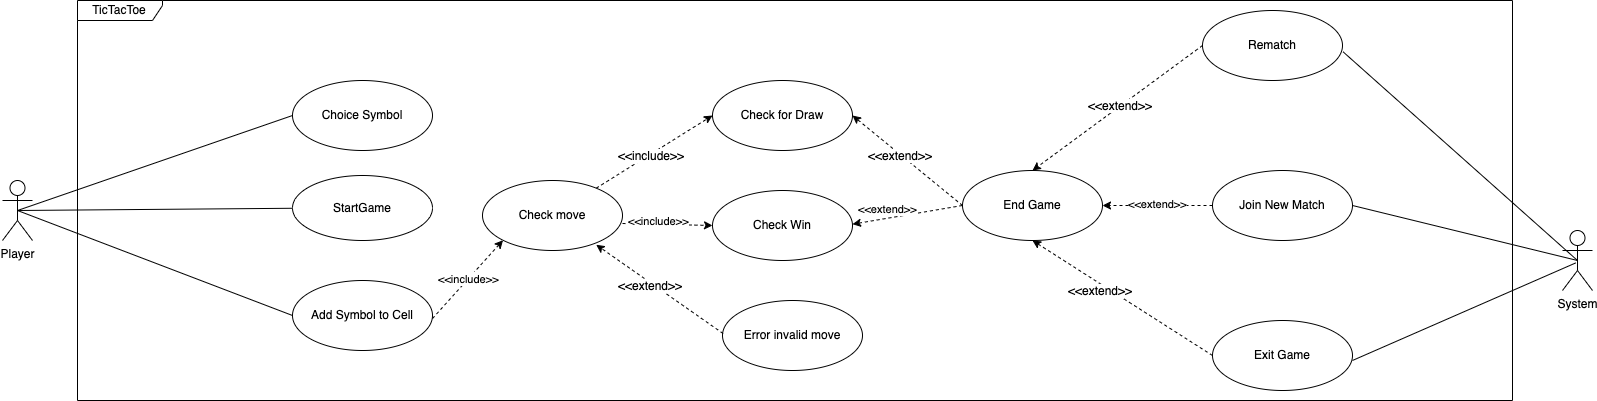

The diagram above was exported from draw.io. Its source (the exported page's mxGraphModel, read from the mxfile embedded in the PNG):
<mxGraphModel dx="508" dy="972" grid="1" gridSize="10" guides="1" tooltips="1" connect="1" arrows="1" fold="1" page="1" pageScale="1" pageWidth="850" pageHeight="1100" math="0" shadow="0">
  <root>
    <mxCell id="0" />
    <mxCell id="1" parent="0" />
    <mxCell id="xhv2ztlLnUZOspHfJ9jt-10" style="rounded=0;orthogonalLoop=1;jettySize=auto;html=1;endArrow=none;startFill=0;exitX=0.5;exitY=0.5;exitDx=0;exitDy=0;exitPerimeter=0;" parent="1" source="xhv2ztlLnUZOspHfJ9jt-4" target="xhv2ztlLnUZOspHfJ9jt-6" edge="1">
      <mxGeometry relative="1" as="geometry" />
    </mxCell>
    <mxCell id="4BmYnbC2oDa6x7x3Otg5-23" style="rounded=0;orthogonalLoop=1;jettySize=auto;html=1;entryX=0;entryY=0.5;entryDx=0;entryDy=0;endArrow=none;startFill=0;exitX=0.5;exitY=0.5;exitDx=0;exitDy=0;exitPerimeter=0;" edge="1" parent="1" source="xhv2ztlLnUZOspHfJ9jt-4" target="4BmYnbC2oDa6x7x3Otg5-10">
      <mxGeometry relative="1" as="geometry" />
    </mxCell>
    <mxCell id="4BmYnbC2oDa6x7x3Otg5-24" style="rounded=0;orthogonalLoop=1;jettySize=auto;html=1;exitX=0.5;exitY=0.5;exitDx=0;exitDy=0;exitPerimeter=0;entryX=0;entryY=0.5;entryDx=0;entryDy=0;endArrow=none;startFill=0;" edge="1" parent="1">
      <mxGeometry relative="1" as="geometry">
        <mxPoint x="65.00000000000023" y="470.0000000000002" as="sourcePoint" />
        <mxPoint x="339.99999999999636" y="574.9999999999998" as="targetPoint" />
      </mxGeometry>
    </mxCell>
    <mxCell id="xhv2ztlLnUZOspHfJ9jt-4" value="Player" style="shape=umlActor;verticalLabelPosition=bottom;verticalAlign=top;html=1;" parent="1" vertex="1">
      <mxGeometry x="50" y="440" width="30" height="60" as="geometry" />
    </mxCell>
    <mxCell id="xhv2ztlLnUZOspHfJ9jt-6" value="StartGame" style="ellipse;whiteSpace=wrap;html=1;" parent="1" vertex="1">
      <mxGeometry x="340" y="435" width="140" height="65" as="geometry" />
    </mxCell>
    <mxCell id="xhv2ztlLnUZOspHfJ9jt-7" value="Add Symbol to Cell" style="ellipse;whiteSpace=wrap;html=1;" parent="1" vertex="1">
      <mxGeometry x="340" y="540" width="140" height="70" as="geometry" />
    </mxCell>
    <mxCell id="xhv2ztlLnUZOspHfJ9jt-8" value="Check Win" style="ellipse;whiteSpace=wrap;html=1;" parent="1" vertex="1">
      <mxGeometry x="760" y="450" width="140" height="70" as="geometry" />
    </mxCell>
    <mxCell id="xhv2ztlLnUZOspHfJ9jt-15" value="End Game" style="ellipse;whiteSpace=wrap;html=1;" parent="1" vertex="1">
      <mxGeometry x="1010" y="430" width="140" height="70" as="geometry" />
    </mxCell>
    <mxCell id="xhv2ztlLnUZOspHfJ9jt-17" value="Check for Draw" style="ellipse;whiteSpace=wrap;html=1;" parent="1" vertex="1">
      <mxGeometry x="760" y="340" width="140" height="70" as="geometry" />
    </mxCell>
    <mxCell id="4BmYnbC2oDa6x7x3Otg5-2" style="edgeStyle=orthogonalEdgeStyle;rounded=0;orthogonalLoop=1;jettySize=auto;html=1;exitX=0.5;exitY=1;exitDx=0;exitDy=0;" edge="1" parent="1" source="xhv2ztlLnUZOspHfJ9jt-7" target="xhv2ztlLnUZOspHfJ9jt-7">
      <mxGeometry relative="1" as="geometry" />
    </mxCell>
    <mxCell id="4BmYnbC2oDa6x7x3Otg5-6" value="Rematch" style="ellipse;whiteSpace=wrap;html=1;" vertex="1" parent="1">
      <mxGeometry x="1250" y="270" width="140" height="70" as="geometry" />
    </mxCell>
    <mxCell id="4BmYnbC2oDa6x7x3Otg5-8" value="Join New Match" style="ellipse;whiteSpace=wrap;html=1;" vertex="1" parent="1">
      <mxGeometry x="1260" y="430" width="140" height="70" as="geometry" />
    </mxCell>
    <mxCell id="4BmYnbC2oDa6x7x3Otg5-9" value="Exit Game" style="ellipse;whiteSpace=wrap;html=1;" vertex="1" parent="1">
      <mxGeometry x="1260" y="580" width="140" height="70" as="geometry" />
    </mxCell>
    <mxCell id="4BmYnbC2oDa6x7x3Otg5-10" value="Choice Symbol" style="ellipse;whiteSpace=wrap;html=1;" vertex="1" parent="1">
      <mxGeometry x="340" y="340" width="140" height="70" as="geometry" />
    </mxCell>
    <mxCell id="4BmYnbC2oDa6x7x3Otg5-12" value="Error invalid move" style="ellipse;whiteSpace=wrap;html=1;" vertex="1" parent="1">
      <mxGeometry x="770" y="560" width="140" height="70" as="geometry" />
    </mxCell>
    <mxCell id="4BmYnbC2oDa6x7x3Otg5-19" style="rounded=0;orthogonalLoop=1;jettySize=auto;html=1;entryX=0;entryY=0.5;entryDx=0;entryDy=0;dashed=1;" edge="1" parent="1" source="4BmYnbC2oDa6x7x3Otg5-13" target="xhv2ztlLnUZOspHfJ9jt-17">
      <mxGeometry relative="1" as="geometry" />
    </mxCell>
    <mxCell id="4BmYnbC2oDa6x7x3Otg5-13" value="Check move" style="ellipse;whiteSpace=wrap;html=1;" vertex="1" parent="1">
      <mxGeometry x="530" y="440" width="140" height="70" as="geometry" />
    </mxCell>
    <mxCell id="4BmYnbC2oDa6x7x3Otg5-15" style="edgeStyle=orthogonalEdgeStyle;rounded=0;orthogonalLoop=1;jettySize=auto;html=1;exitX=0.5;exitY=1;exitDx=0;exitDy=0;" edge="1" parent="1" source="4BmYnbC2oDa6x7x3Otg5-13" target="4BmYnbC2oDa6x7x3Otg5-13">
      <mxGeometry relative="1" as="geometry" />
    </mxCell>
    <mxCell id="4BmYnbC2oDa6x7x3Otg5-21" style="rounded=0;orthogonalLoop=1;jettySize=auto;html=1;entryX=0;entryY=0.5;entryDx=0;entryDy=0;dashed=1;" edge="1" parent="1" target="xhv2ztlLnUZOspHfJ9jt-8">
      <mxGeometry relative="1" as="geometry">
        <mxPoint x="670" y="483" as="sourcePoint" />
        <mxPoint x="786" y="410" as="targetPoint" />
      </mxGeometry>
    </mxCell>
    <mxCell id="4BmYnbC2oDa6x7x3Otg5-22" style="rounded=0;orthogonalLoop=1;jettySize=auto;html=1;entryX=0.812;entryY=0.918;entryDx=0;entryDy=0;dashed=1;entryPerimeter=0;exitX=-0.006;exitY=0.117;exitDx=0;exitDy=0;exitPerimeter=0;" edge="1" parent="1" source="4BmYnbC2oDa6x7x3Otg5-34" target="4BmYnbC2oDa6x7x3Otg5-13">
      <mxGeometry relative="1" as="geometry">
        <mxPoint x="640" y="510" as="sourcePoint" />
        <mxPoint x="746" y="440" as="targetPoint" />
      </mxGeometry>
    </mxCell>
    <mxCell id="4BmYnbC2oDa6x7x3Otg5-25" style="rounded=0;orthogonalLoop=1;jettySize=auto;html=1;entryX=0;entryY=1;entryDx=0;entryDy=0;dashed=1;" edge="1" parent="1" target="4BmYnbC2oDa6x7x3Otg5-13">
      <mxGeometry relative="1" as="geometry">
        <mxPoint x="480" y="578" as="sourcePoint" />
        <mxPoint x="596" y="505" as="targetPoint" />
      </mxGeometry>
    </mxCell>
    <mxCell id="4BmYnbC2oDa6x7x3Otg5-26" style="rounded=0;orthogonalLoop=1;jettySize=auto;html=1;dashed=1;entryX=1;entryY=0.5;entryDx=0;entryDy=0;exitX=0;exitY=0.5;exitDx=0;exitDy=0;" edge="1" parent="1" source="xhv2ztlLnUZOspHfJ9jt-15" target="xhv2ztlLnUZOspHfJ9jt-17">
      <mxGeometry relative="1" as="geometry">
        <mxPoint x="980" y="460" as="sourcePoint" />
        <mxPoint x="1020" y="320" as="targetPoint" />
      </mxGeometry>
    </mxCell>
    <mxCell id="4BmYnbC2oDa6x7x3Otg5-27" style="rounded=0;orthogonalLoop=1;jettySize=auto;html=1;dashed=1;entryX=0;entryY=0.957;entryDx=0;entryDy=0;exitX=0;exitY=0.5;exitDx=0;exitDy=0;entryPerimeter=0;" edge="1" parent="1" source="xhv2ztlLnUZOspHfJ9jt-15" target="4BmYnbC2oDa6x7x3Otg5-43">
      <mxGeometry relative="1" as="geometry">
        <mxPoint x="1000" y="495" as="sourcePoint" />
        <mxPoint x="900" y="470" as="targetPoint" />
      </mxGeometry>
    </mxCell>
    <mxCell id="4BmYnbC2oDa6x7x3Otg5-28" style="rounded=0;orthogonalLoop=1;jettySize=auto;html=1;dashed=1;entryX=0.5;entryY=0;entryDx=0;entryDy=0;exitX=0;exitY=0.5;exitDx=0;exitDy=0;" edge="1" parent="1" source="4BmYnbC2oDa6x7x3Otg5-6" target="xhv2ztlLnUZOspHfJ9jt-15">
      <mxGeometry relative="1" as="geometry">
        <mxPoint x="1230" y="310" as="sourcePoint" />
        <mxPoint x="1120" y="380" as="targetPoint" />
      </mxGeometry>
    </mxCell>
    <mxCell id="4BmYnbC2oDa6x7x3Otg5-29" style="rounded=0;orthogonalLoop=1;jettySize=auto;html=1;dashed=1;entryX=1;entryY=0.5;entryDx=0;entryDy=0;exitX=1;exitY=0.5;exitDx=0;exitDy=0;" edge="1" parent="1" source="4BmYnbC2oDa6x7x3Otg5-50" target="xhv2ztlLnUZOspHfJ9jt-15">
      <mxGeometry relative="1" as="geometry">
        <mxPoint x="1180" y="510" as="sourcePoint" />
        <mxPoint x="1070" y="580" as="targetPoint" />
      </mxGeometry>
    </mxCell>
    <mxCell id="4BmYnbC2oDa6x7x3Otg5-30" style="rounded=0;orthogonalLoop=1;jettySize=auto;html=1;dashed=1;entryX=0.5;entryY=1;entryDx=0;entryDy=0;exitX=0;exitY=0.5;exitDx=0;exitDy=0;" edge="1" parent="1" source="4BmYnbC2oDa6x7x3Otg5-9" target="xhv2ztlLnUZOspHfJ9jt-15">
      <mxGeometry relative="1" as="geometry">
        <mxPoint x="1240" y="610" as="sourcePoint" />
        <mxPoint x="1130" y="680" as="targetPoint" />
      </mxGeometry>
    </mxCell>
    <mxCell id="4BmYnbC2oDa6x7x3Otg5-33" value="&lt;span style=&quot;background-color: light-dark(#ffffff, var(--ge-dark-color, #121212)); line-height: 150%;&quot;&gt;&amp;lt;&amp;lt;include&amp;gt;&amp;gt;&lt;/span&gt;" style="text;strokeColor=none;fillColor=none;align=left;verticalAlign=top;spacingLeft=4;spacingRight=4;overflow=hidden;rotatable=0;points=[[0,0.5],[1,0.5]];portConstraint=eastwest;whiteSpace=wrap;html=1;" vertex="1" parent="1">
      <mxGeometry x="660" y="400" width="100" height="30" as="geometry" />
    </mxCell>
    <mxCell id="4BmYnbC2oDa6x7x3Otg5-34" value="&lt;span style=&quot;background-color: light-dark(#ffffff, var(--ge-dark-color, #121212)); line-height: 150%;&quot;&gt;&lt;font style=&quot;font-size: 11px; line-height: 120%;&quot;&gt;&amp;lt;&amp;lt;include&amp;gt;&amp;gt;&lt;/font&gt;&lt;/span&gt;" style="text;strokeColor=none;fillColor=none;align=left;verticalAlign=top;spacingLeft=4;spacingRight=4;overflow=hidden;rotatable=0;points=[[0,0.5],[1,0.5]];portConstraint=eastwest;whiteSpace=wrap;html=1;direction=west;" vertex="1" parent="1">
      <mxGeometry x="670" y="465" width="100" height="145" as="geometry" />
    </mxCell>
    <mxCell id="4BmYnbC2oDa6x7x3Otg5-39" value="&lt;span style=&quot;background-color: light-dark(#ffffff, var(--ge-dark-color, #121212)); line-height: 150%;&quot;&gt;&lt;font style=&quot;font-size: 11px; line-height: 120%;&quot;&gt;&amp;lt;&amp;lt;include&amp;gt;&amp;gt;&lt;/font&gt;&lt;/span&gt;" style="text;strokeColor=none;fillColor=none;align=left;verticalAlign=top;spacingLeft=4;spacingRight=4;overflow=hidden;rotatable=0;points=[[0,0.5],[1,0.5]];portConstraint=eastwest;whiteSpace=wrap;html=1;direction=west;" vertex="1" parent="1">
      <mxGeometry x="480" y="522.5" width="90" height="30" as="geometry" />
    </mxCell>
    <mxCell id="4BmYnbC2oDa6x7x3Otg5-40" value="&lt;span style=&quot;background-color: light-dark(#ffffff, var(--ge-dark-color, #121212)); line-height: 150%;&quot;&gt;&amp;lt;&amp;lt;extend&amp;gt;&amp;gt;&lt;/span&gt;" style="text;strokeColor=none;fillColor=none;align=left;verticalAlign=top;spacingLeft=4;spacingRight=4;overflow=hidden;rotatable=0;points=[[0,0.5],[1,0.5]];portConstraint=eastwest;whiteSpace=wrap;html=1;" vertex="1" parent="1">
      <mxGeometry x="660" y="530" width="100" height="30" as="geometry" />
    </mxCell>
    <mxCell id="4BmYnbC2oDa6x7x3Otg5-41" value="&lt;span style=&quot;background-color: light-dark(#ffffff, var(--ge-dark-color, #121212)); line-height: 150%;&quot;&gt;&amp;lt;&amp;lt;extend&amp;gt;&amp;gt;&lt;/span&gt;" style="text;strokeColor=none;fillColor=none;align=left;verticalAlign=top;spacingLeft=4;spacingRight=4;overflow=hidden;rotatable=0;points=[[0,0.5],[1,0.5]];portConstraint=eastwest;whiteSpace=wrap;html=1;" vertex="1" parent="1">
      <mxGeometry x="910" y="400" width="100" height="30" as="geometry" />
    </mxCell>
    <mxCell id="4BmYnbC2oDa6x7x3Otg5-43" value="&lt;span style=&quot;background-color: light-dark(#ffffff, var(--ge-dark-color, #121212));&quot;&gt;&lt;font style=&quot;font-size: 11px;&quot;&gt;&amp;lt;&amp;lt;extend&amp;gt;&amp;gt;&lt;/font&gt;&lt;/span&gt;" style="text;strokeColor=none;fillColor=none;align=left;verticalAlign=top;spacingLeft=4;spacingRight=4;overflow=hidden;rotatable=0;points=[[0,0.5],[1,0.5]];portConstraint=eastwest;whiteSpace=wrap;html=1;" vertex="1" parent="1">
      <mxGeometry x="900" y="455" width="105" height="30" as="geometry" />
    </mxCell>
    <mxCell id="4BmYnbC2oDa6x7x3Otg5-44" value="&lt;span style=&quot;background-color: light-dark(#ffffff, var(--ge-dark-color, #121212)); line-height: 150%;&quot;&gt;&amp;lt;&amp;lt;extend&amp;gt;&amp;gt;&lt;/span&gt;" style="text;strokeColor=none;fillColor=none;align=left;verticalAlign=top;spacingLeft=4;spacingRight=4;overflow=hidden;rotatable=0;points=[[0,0.5],[1,0.5]];portConstraint=eastwest;whiteSpace=wrap;html=1;" vertex="1" parent="1">
      <mxGeometry x="1130" y="350" width="100" height="30" as="geometry" />
    </mxCell>
    <mxCell id="4BmYnbC2oDa6x7x3Otg5-45" value="&lt;span style=&quot;background-color: light-dark(#ffffff, var(--ge-dark-color, #121212)); line-height: 150%;&quot;&gt;&amp;lt;&amp;lt;extend&amp;gt;&amp;gt;&lt;/span&gt;" style="text;strokeColor=none;fillColor=none;align=left;verticalAlign=top;spacingLeft=4;spacingRight=4;overflow=hidden;rotatable=0;points=[[0,0.5],[1,0.5]];portConstraint=eastwest;whiteSpace=wrap;html=1;" vertex="1" parent="1">
      <mxGeometry x="1110" y="535" width="100" height="30" as="geometry" />
    </mxCell>
    <mxCell id="4BmYnbC2oDa6x7x3Otg5-50" value="&lt;span style=&quot;background-color: light-dark(#ffffff, var(--ge-dark-color, #121212));&quot;&gt;&lt;font style=&quot;font-size: 11px;&quot;&gt;&amp;lt;&amp;lt;extend&amp;gt;&amp;gt;&lt;/font&gt;&lt;/span&gt;" style="text;strokeColor=none;fillColor=none;align=left;verticalAlign=top;spacingLeft=4;spacingRight=4;overflow=hidden;rotatable=0;points=[[0,0.5],[1,0.5]];portConstraint=eastwest;whiteSpace=wrap;html=1;" vertex="1" parent="1">
      <mxGeometry x="1170" y="450" width="90" height="30" as="geometry" />
    </mxCell>
    <mxCell id="4BmYnbC2oDa6x7x3Otg5-55" style="rounded=0;orthogonalLoop=1;jettySize=auto;html=1;entryX=1;entryY=0.5;entryDx=0;entryDy=0;endArrow=none;startFill=0;exitX=0.5;exitY=0.5;exitDx=0;exitDy=0;exitPerimeter=0;" edge="1" parent="1" source="4BmYnbC2oDa6x7x3Otg5-53" target="4BmYnbC2oDa6x7x3Otg5-8">
      <mxGeometry relative="1" as="geometry">
        <mxPoint x="1615" y="470" as="sourcePoint" />
      </mxGeometry>
    </mxCell>
    <mxCell id="4BmYnbC2oDa6x7x3Otg5-53" value="System" style="shape=umlActor;verticalLabelPosition=bottom;verticalAlign=top;html=1;" vertex="1" parent="1">
      <mxGeometry x="1610" y="490" width="30" height="60" as="geometry" />
    </mxCell>
    <mxCell id="4BmYnbC2oDa6x7x3Otg5-56" style="rounded=0;orthogonalLoop=1;jettySize=auto;html=1;entryX=1;entryY=0.571;entryDx=0;entryDy=0;entryPerimeter=0;endArrow=none;startFill=0;exitX=0.438;exitY=0.541;exitDx=0;exitDy=0;exitPerimeter=0;" edge="1" parent="1" source="4BmYnbC2oDa6x7x3Otg5-53" target="4BmYnbC2oDa6x7x3Otg5-9">
      <mxGeometry relative="1" as="geometry" />
    </mxCell>
    <mxCell id="4BmYnbC2oDa6x7x3Otg5-57" style="rounded=0;orthogonalLoop=1;jettySize=auto;html=1;entryX=1.004;entryY=0.59;entryDx=0;entryDy=0;entryPerimeter=0;endArrow=none;startFill=0;exitX=0.5;exitY=0.5;exitDx=0;exitDy=0;exitPerimeter=0;" edge="1" parent="1" source="4BmYnbC2oDa6x7x3Otg5-53" target="4BmYnbC2oDa6x7x3Otg5-6">
      <mxGeometry relative="1" as="geometry" />
    </mxCell>
    <mxCell id="4BmYnbC2oDa6x7x3Otg5-60" value="TicTacToe" style="shape=umlFrame;whiteSpace=wrap;html=1;pointerEvents=0;width=85;height=20;" vertex="1" parent="1">
      <mxGeometry x="125" y="260" width="1435" height="400" as="geometry" />
    </mxCell>
  </root>
</mxGraphModel>